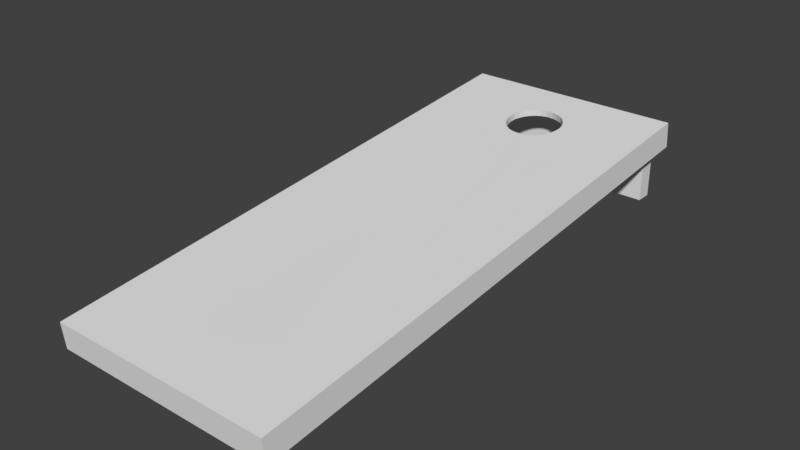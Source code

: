 # Source: CornholeBoard_Will.blend  (saved by Blender 2.79.0; exported with 4.5.12 LTS)
import bpy
from mathutils import Matrix  # noqa: F401  (used for matrix-valued properties, if any)

bpy.ops.wm.read_factory_settings(use_empty=True)
scene = bpy.context.scene
scene.name = 'Scene'

# ---- collections
col_collection_1 = bpy.data.collections.new('Collection 1'); scene.collection.children.link(col_collection_1)

# ---- world
world_world = bpy.data.worlds.new('World'); scene.world = world_world
world_world.color = (0.05088, 0.05088, 0.05088)
world_world.use_sun_shadow = False
world_world.sun_shadow_jitter_overblur = 0.0
world_world.cycles.sampling_method = 'MANUAL'

# ---- meshes
me_cube = bpy.data.meshes.new('Cube')
me_cube.from_pydata([(-0.9619, 31.1, -0.5623), (-0.9619, 31.1, 0.8841), (-0.9619, 33.1, -0.5623), (-0.9619, 33.1, 0.8841), (1.038, 31.1, -0.5623), (1.038, 31.1, 0.8841), (1.038, 33.1, -0.5623), (1.038, 33.1, 0.8841), (-1.098, 33.39, 0.8875), (-1.109, -35.96, -0.4929), (-1.109, -36.28, 0.1781), (-1.098, 33.07, 1.559), (1.181, 33.34, 0.8819), (1.181, 33.02, 1.553), (1.17, -36.01, -0.4985), (1.17, -36.33, 0.1725), (-0.9315, 30.97, 0.8162), (-0.9418, -33.52, -0.4674), (1.013, 30.92, 0.8115), (1.003, -33.56, -0.4721), (-0.9314, 30.71, 1.345), (-0.9417, -33.77, 0.06141), (1.013, 30.67, 1.34), (1.003, -33.81, 0.05664), (-0.2219, 25.18, 1.4), (-0.2041, 25.83, 1.413), (-0.1761, 26.46, 1.425), (-0.1374, 27.0, 1.436), (-0.0893, 27.45, 1.445), (-0.03669, 27.76, 1.451), (0.02426, 27.93, 1.454), (0.09156, 27.92, 1.454), (0.1575, 27.71, 1.449), (0.2149, 27.39, 1.443), (0.2636, 26.88, 1.433), (0.3042, 26.23, 1.419), (0.3313, 25.48, 1.405), (0.3442, 24.76, 1.39), (0.3412, 24.01, 1.375), (0.3235, 23.07, 1.357), (0.2919, 22.38, 1.343), (0.2375, 21.6, 1.328), (0.1812, 21.25, 1.321), (0.1277, 21.0, 1.316), (0.06443, 20.92, 1.314), (-0.002042, 20.98, 1.316), (-0.0656, 21.22, 1.321), (-0.1213, 21.72, 1.331), (-0.146, 21.96, 1.335), (-0.1754, 22.42, 1.345), (-0.2018, 22.98, 1.356), (-0.2222, 23.85, 1.373), (-0.2269, 24.53, 1.387), (-0.2219, 25.26, 1.229), (-0.2042, 25.91, 1.241), (-0.1761, 26.54, 1.254), (-0.1375, 27.08, 1.265), (-0.08936, 27.53, 1.274), (-0.03674, 27.84, 1.28), (0.02421, 28.01, 1.283), (0.0915, 28.0, 1.282), (0.1575, 27.79, 1.278), (0.2148, 27.47, 1.272), (0.2636, 26.96, 1.261), (0.3042, 26.31, 1.248), (0.3313, 25.56, 1.233), (0.3441, 24.84, 1.219), (0.3411, 24.09, 1.204), (0.3235, 23.16, 1.186), (0.2918, 22.46, 1.172), (0.2374, 21.68, 1.156), (0.1811, 21.34, 1.15), (0.1277, 21.08, 1.145), (0.06437, 21.0, 1.143), (-0.002095, 21.06, 1.145), (-0.06565, 21.3, 1.149), (-0.1213, 21.8, 1.159), (-0.1461, 22.04, 1.164), (-0.1754, 22.5, 1.174), (-0.2019, 23.06, 1.185), (-0.2222, 23.94, 1.202), (-0.2269, 24.61, 1.216), (-1.109, -36.2, 0.007091), (-1.098, 33.15, 1.388), (1.181, 33.1, 1.382), (1.17, -36.25, 0.001505), (-0.2219, 25.26, 1.229), (-0.2042, 25.91, 1.242), (-0.1761, 26.54, 1.254), (-0.1375, 27.08, 1.265), (-0.08936, 27.53, 1.274), (-0.03674, 27.84, 1.28), (0.02421, 28.01, 1.283), (0.0915, 28.0, 1.283), (0.1575, 27.79, 1.278), (0.2148, 27.47, 1.272), (0.2636, 26.96, 1.262), (0.3042, 26.31, 1.249), (0.3313, 25.56, 1.234), (0.3441, 24.84, 1.219), (0.3411, 24.09, 1.204), (0.3235, 23.16, 1.186), (0.2918, 22.46, 1.172), (0.2374, 21.68, 1.157), (0.1811, 21.34, 1.15), (0.1277, 21.08, 1.145), (0.06437, 21.0, 1.143), (-0.002095, 21.06, 1.145), (-0.06565, 21.3, 1.15), (-0.1213, 21.8, 1.16), (-0.1461, 22.04, 1.164), (-0.1754, 22.5, 1.174), (-0.2019, 23.06, 1.185), (-0.2222, 23.94, 1.202), (-0.2269, 24.61, 1.216), (-1.109, -36.28, 0.1781), (-1.098, 33.07, 1.559), (-1.098, 33.39, 0.8875), (-0.9315, 30.97, 0.8162), (-1.109, -35.96, -0.4929), (-0.9418, -33.52, -0.4674)], [(115, 116)], [(0, 1, 3, 2), (2, 3, 7, 6), (6, 7, 5, 4), (4, 5, 1, 0), (2, 6, 4, 0), (9, 10, 11, 8), (8, 11, 13, 12), (12, 13, 15, 14), (14, 15, 10, 9), (12, 14, 19, 18), (13, 37, 38, 39, 40, 41, 42, 43, 44, 45, 46, 47, 48, 49, 50, 51, 52, 10, 15), (18, 19, 23, 22), (14, 9, 17, 19), (8, 12, 18, 16), (9, 8, 16, 17), (17, 16, 20, 21), (19, 17, 21, 23), (16, 18, 22, 20), (10, 24, 11), (11, 24, 25, 26, 27, 28, 29, 30, 31, 32, 33, 34, 35, 36, 37, 13), (50, 49, 78, 79), (24, 10, 52), (37, 36, 65, 66), (51, 50, 79, 80), (38, 37, 66, 67), (25, 24, 53, 54), (52, 51, 80, 81), (39, 38, 67, 68), (26, 25, 54, 55), (24, 52, 81, 53), (40, 39, 68, 69), (27, 26, 55, 56), (41, 40, 69, 70), (28, 27, 56, 57), (42, 41, 70, 71), (29, 28, 57, 58), (43, 42, 71, 72), (30, 29, 58, 59), (44, 43, 72, 73), (31, 30, 59, 60), (45, 44, 73, 74), (32, 31, 60, 61), (46, 45, 74, 75), (33, 32, 61, 62), (47, 46, 75, 76), (34, 33, 62, 63), (48, 47, 76, 77), (35, 34, 63, 64), (49, 48, 77, 78), (36, 35, 64, 65), (84, 99, 100, 101, 102, 103, 104, 105, 106, 107, 108, 109, 110, 111, 112, 113, 114, 82, 85), (82, 86, 83), (83, 86, 87, 88, 89, 90, 91, 92, 93, 94, 95, 96, 97, 98, 99, 84), (82, 10, 53, 81), (82, 114, 86), (16, 8, 117, 118), (9, 17, 120, 119)])
_uv = me_cube.uv_layers.new(name='UVMap')
_uv.uv.foreach_set('vector', [0.2297, 0.08367, -0.1409, 0.08656, -0.139, -0.2364, 0.2409, -0.2377, 0.3945, 0.0855, 0.7162, 0.074, 0.7128, 0.9007, 0.3943, 0.9045, 0.2292, 1.198, -0.1414, 1.194, -0.1412, 0.9055, 0.2295, 0.9026, 0.2295, 0.9026, -0.1412, 0.9055, -0.1409, 0.08656, 0.2297, 0.08367, 0.3945, 0.0855, 0.3943, 0.9045, 0.2295, 0.9026, 0.2297, 0.08367, -0.7119, -0.1101, -0.5917, -0.1226, -0.4996, 1.245, -0.6331, 1.264, 0.7954, 0.1984, 0.7902, 0.2829, 1.306, 0.2917, 1.313, 0.2052, -0.06829, 1.265, -0.1519, 1.258, -0.1929, -0.09696, -0.08534, -0.09976, 0.9889, 1.404, 0.9879, 1.48, 0.5002, 1.476, 0.5088, 1.402, -0.06829, 1.265, -0.08534, -0.09976, 0.03299, -0.1116, 0.02682, 1.268, -0.1519, 1.258, -0.3189, 1.102, -0.3209, 1.089, -0.3242, 1.074, -0.3278, 1.063, -0.3329, 1.05, -0.3371, 1.044, -0.3412, 1.04, -0.3453, 1.038, -0.3493, 1.038, -0.3529, 1.041, -0.356, 1.047, -0.3579, 1.05, -0.3597, 1.057, -0.3613, 1.065, -0.3623, 1.078, -0.3624, 1.088, -0.5917, -0.1226, -0.1929, -0.09696, 0.02682, 1.268, 0.03299, -0.1116, 0.1299, -0.1214, 0.1212, 1.272, 0.9889, 1.404, 0.5088, 1.402, 0.5111, 1.332, 1.002, 1.329, 0.7954, 0.1984, 1.313, 0.2052, 1.32, 0.1293, 0.7959, 0.1203, -0.7119, -0.1101, -0.6331, 1.264, -0.7076, 1.266, -0.7879, -0.1051, -0.7879, -0.1051, -0.7076, 1.266, -0.7888, 1.266, -0.8731, -0.1073, 1.002, 1.329, 0.5111, 1.332, 0.514, 1.249, 0.992, 1.265, 0.7959, 0.1203, 1.32, 0.1293, 1.332, 0.06531, 0.796, 0.04855, -0.5917, -0.1226, -0.3617, 1.1, -0.4996, 1.245, -0.4996, 1.245, -0.3617, 1.1, -0.3589, 1.112, -0.355, 1.124, -0.3471, 1.127, -0.3396, 1.128, -0.3333, 1.129, -0.3279, 1.13, -0.3236, 1.13, -0.3227, 1.134, -0.3222, 1.137, -0.3222, 1.14, -0.3198, 1.128, -0.3188, 1.115, -0.3189, 1.102, -0.1519, 1.258, -0.3613, 1.065, -0.3597, 1.057, -0.3518, 1.025, -0.3526, 1.028, -0.3617, 1.1, -0.5917, -0.1226, -0.3624, 1.088, -0.3189, 1.102, -0.3188, 1.115, -0.3367, 1.054, -0.3394, 1.047, -0.3623, 1.078, -0.3613, 1.065, -0.3526, 1.028, -0.3536, 1.034, -0.3209, 1.089, -0.3189, 1.102, -0.3394, 1.047, -0.3431, 1.04, -0.3589, 1.112, -0.3617, 1.1, -0.3566, 1.045, -0.3577, 1.053, -0.3624, 1.088, -0.3623, 1.078, -0.3536, 1.034, -0.3551, 1.04, -0.3242, 1.074, -0.3209, 1.089, -0.3431, 1.04, -0.3469, 1.034, -0.355, 1.124, -0.3589, 1.112, -0.3577, 1.053, -0.3574, 1.061, -0.3617, 1.1, -0.3624, 1.088, -0.3551, 1.04, -0.3566, 1.045, -0.3278, 1.063, -0.3242, 1.074, -0.3469, 1.034, -0.3499, 1.029, -0.3471, 1.127, -0.355, 1.124, -0.3574, 1.061, -0.3558, 1.069, -0.3329, 1.05, -0.3278, 1.063, -0.3499, 1.029, -0.3521, 1.024, -0.3396, 1.128, -0.3471, 1.127, -0.3558, 1.069, -0.3528, 1.076, -0.3371, 1.044, -0.3329, 1.05, -0.3521, 1.024, -0.3528, 1.022, -0.3333, 1.129, -0.3396, 1.128, -0.3528, 1.076, -0.3494, 1.08, -0.3412, 1.04, -0.3371, 1.044, -0.3528, 1.022, -0.3531, 1.02, -0.3279, 1.13, -0.3333, 1.129, -0.3494, 1.08, -0.3456, 1.083, -0.3453, 1.038, -0.3412, 1.04, -0.3531, 1.02, -0.3527, 1.02, -0.3236, 1.13, -0.3279, 1.13, -0.3456, 1.083, -0.3419, 1.083, -0.3493, 1.038, -0.3453, 1.038, -0.3527, 1.02, -0.3521, 1.019, -0.3227, 1.134, -0.3236, 1.13, -0.3419, 1.083, -0.3389, 1.082, -0.3529, 1.041, -0.3493, 1.038, -0.3521, 1.019, -0.3514, 1.02, -0.3222, 1.137, -0.3227, 1.134, -0.3389, 1.082, -0.3366, 1.078, -0.356, 1.047, -0.3529, 1.041, -0.3514, 1.02, -0.3508, 1.022, -0.3222, 1.14, -0.3222, 1.137, -0.3366, 1.078, -0.3352, 1.071, -0.3579, 1.05, -0.356, 1.047, -0.3508, 1.022, -0.3513, 1.023, -0.3198, 1.128, -0.3222, 1.14, -0.3352, 1.071, -0.3352, 1.063, -0.3597, 1.057, -0.3579, 1.05, -0.3513, 1.023, -0.3518, 1.025, -0.3188, 1.115, -0.3198, 1.128, -0.3352, 1.063, -0.3367, 1.054, 0.6838, 1.17, 0.4419, 1.006, 0.4417, 0.992, 0.4399, 0.9745, 0.4371, 0.9611, 0.4323, 0.9454, 0.4276, 0.9377, 0.4231, 0.9318, 0.4179, 0.929, 0.4124, 0.9289, 0.4073, 0.9324, 0.403, 0.941, 0.4012, 0.9454, 0.3992, 0.9539, 0.3977, 0.9645, 0.3971, 0.9814, 0.3965, 0.9934, 0.2356, -0.2176, 0.724, -0.1574, 0.2356, -0.2176, 0.399, 1.002, 0.1702, 1.126, 0.1702, 1.126, 0.399, 1.002, 0.4016, 1.016, 0.4035, 1.03, 0.4112, 1.035, 0.4186, 1.037, 0.4242, 1.038, 0.4285, 1.038, 0.4323, 1.036, 0.4321, 1.039, 0.4325, 1.043, 0.4336, 1.046, 0.4376, 1.032, 0.4405, 1.019, 0.4419, 1.006, 0.6838, 1.17, -0.4186, 0.7123, -0.3039, 0.68, -0.3566, 1.045, -0.3551, 1.04, 0.2356, -0.2176, 0.3965, 0.9934, 0.399, 1.002, 0.5185, 0.8036, 0.5185, 0.8623, 0.5175, 0.8623, 0.5175, 0.8036, 0.5198, 0.8036, 0.8823, 0.866, 0.5299, 0.8056, 0.519, 0.8036])
me_cube.use_remesh_preserve_volume = False
me_cube.use_remesh_preserve_attributes = False
me_cube.use_mirror_vertex_groups = False
me_cube.update()

# ---- objects
ob_cube_001 = bpy.data.objects.new('Cube.001', me_cube)

# ---- transforms, parenting, visibility, modifiers, constraints
ob_cube_001.location = (-0.005833, 0.7496, 0.08065)
ob_cube_001.scale = (0.3925, 0.0317, 0.1555)
ob_cube_001.lineart.crease_threshold = 0.0

# ---- collection membership
col_collection_1.objects.link(ob_cube_001)

# ---- scene / render settings (as saved in the file)
scene.frame_start = 1; scene.frame_end = 250; scene.frame_set(282)
scene.render.engine = 'BLENDER_EEVEE_NEXT'
scene.render.resolution_percentage = 50
scene.render.dither_intensity = 0.0
scene.cycles.use_denoising = False
scene.cycles.samples = 128
scene.cycles.sampling_pattern = 'TABULATED_SOBOL'
scene.cycles.use_adaptive_sampling = False
scene.cycles.use_light_tree = False
scene.cycles.blur_glossy = 0.0
scene.cycles.sample_clamp_indirect = 0.0
scene.view_settings.view_transform = 'Standard'
bpy.context.view_layer.update()

# ---- added for rendering (the .blend has no active camera and no usable light): camera, sun
cam_auto = bpy.data.cameras.new('AutoCamera')
cam_auto.lens = 50.0
cam_auto.sensor_width = 36.0
cam_auto.clip_end = 1000.0
ob_auto_camera = bpy.data.objects.new('AutoCamera', cam_auto)
scene.collection.objects.link(ob_auto_camera)
ob_auto_camera.location = (2.23688, -1.97137, 1.941)
ob_auto_camera.rotation_euler = (1.09748, -7.21219e-08, 0.694738)
scene.camera = ob_auto_camera
light_auto_sun = bpy.data.lights.new('AutoSun', 'SUN')
light_auto_sun.energy = 3.0
light_auto_sun.angle = 0.0523599
ob_auto_sun = bpy.data.objects.new('AutoSun', light_auto_sun)
scene.collection.objects.link(ob_auto_sun)
ob_auto_sun.rotation_euler = (0.872665, 0.174533, 0.523599)
bpy.context.view_layer.update()

